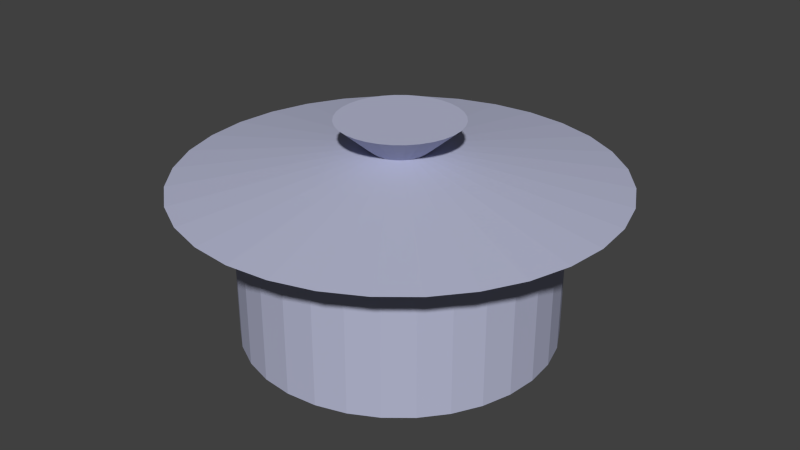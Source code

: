# Source: kl-pot.blend  (saved by Blender 2.76.0; exported with 4.5.12 LTS)
import bpy
from mathutils import Matrix  # noqa: F401  (used for matrix-valued properties, if any)

bpy.ops.wm.read_factory_settings(use_empty=True)
scene = bpy.context.scene
scene.name = 'Scene'

# ---- collections
col_collection_1 = bpy.data.collections.new('Collection 1'); scene.collection.children.link(col_collection_1)

# ---- materials (node trees are filled in below, after node groups)
mat_material_001 = bpy.data.materials.new('Material.001')
mat_material_001.alpha_threshold = 0.0
mat_material_001.roughness = 0.5

# ---- material node trees
mat_material_001.use_nodes = True; mat_material_001.node_tree.nodes.clear()
_N = mat_material_001.node_tree.nodes; _L = mat_material_001.node_tree.links
n0 = _N.new('ShaderNodeOutputMaterial'); n0.name = 'Material Output'; n0.location = (300, 300)
n1 = _N.new('ShaderNodeBsdfDiffuse'); n1.name = 'Diffuse BSDF'; n1.location = (10, 300)
n1.inputs[0].default_value = (0.4633, 0.4817, 0.6383, 1.0)
_L.new(n1.outputs[0], n0.inputs[0])
n0.is_active_output = True

# ---- world
world_world = bpy.data.worlds.new('World'); scene.world = world_world
world_world.color = (0.05088, 0.05088, 0.05088)
world_world.use_sun_shadow = False
world_world.sun_shadow_jitter_overblur = 0.0
world_world.cycles.sampling_method = 'MANUAL'
world_world.cycles.sample_map_resolution = 256

# ---- meshes
me_circle = bpy.data.meshes.new('Circle')
me_circle.from_pydata([(0.0, 1.0, 0.0), (-0.1951, 0.9808, 0.0), (-0.3827, 0.9239, 0.0), (-0.5556, 0.8315, 0.0), (-0.7071, 0.7071, 0.0), (-0.8315, 0.5556, 0.0), (-0.9239, 0.3827, 0.0), (-0.9808, 0.1951, 0.0), (-1.0, 7.55e-08, 0.0), (-0.9808, -0.1951, 0.0), (-0.9239, -0.3827, 0.0), (-0.8315, -0.5556, 0.0), (-0.7071, -0.7071, 0.0), (-0.5556, -0.8315, 0.0), (-0.3827, -0.9239, 0.0), (-0.1951, -0.9808, 0.0), (3.258e-07, -1.0, 0.0), (0.1951, -0.9808, 0.0), (0.3827, -0.9239, 0.0), (0.5556, -0.8315, 0.0), (0.7071, -0.7071, 0.0), (0.8315, -0.5556, 0.0), (0.9239, -0.3827, 0.0), (0.9808, -0.1951, 0.0), (1.0, 9.656e-07, 0.0), (0.9808, 0.1951, 0.0), (0.9239, 0.3827, 0.0), (0.8315, 0.5556, 0.0), (0.7071, 0.7071, 0.0), (0.5556, 0.8315, 0.0), (0.3827, 0.9239, 0.0), (0.1951, 0.9808, 0.0), (1.187e-07, 1.0, 1.0), (-0.1951, 0.9808, 1.0), (-0.3827, 0.9239, 1.0), (-0.5556, 0.8315, 1.0), (-0.7071, 0.7071, 1.0), (-0.8315, 0.5556, 1.0), (-0.9239, 0.3827, 1.0), (-0.9808, 0.1951, 1.0), (-1.0, -2.095e-07, 1.0), (-0.9808, -0.1951, 1.0), (-0.9239, -0.3827, 1.0), (-0.8315, -0.5556, 1.0), (-0.7071, -0.7071, 1.0), (-0.5556, -0.8315, 1.0), (-0.3827, -0.9239, 1.0), (-0.1951, -0.9808, 1.0), (4.446e-07, -1.0, 1.0), (0.1951, -0.9808, 1.0), (0.3827, -0.9239, 1.0), (0.5556, -0.8315, 1.0), (0.7071, -0.7071, 1.0), (0.8315, -0.5556, 1.0), (0.9239, -0.3827, 1.0), (0.9808, -0.1951, 1.0), (1.0, 6.806e-07, 1.0), (0.9808, 0.1951, 1.0), (0.9239, 0.3827, 1.0), (0.8315, 0.5556, 1.0), (0.7071, 0.7071, 1.0), (0.5556, 0.8315, 1.0), (0.3827, 0.9239, 1.0), (0.1951, 0.9808, 1.0), (1.676e-07, 1.378, 1.0), (-0.2688, 1.351, 1.0), (-0.5272, 1.273, 1.0), (-0.7654, 1.145, 1.0), (-0.9741, 0.9741, 1.0), (-1.145, 0.7654, 1.0), (-1.273, 0.5272, 1.0), (-1.351, 0.2688, 1.0), (-1.378, -3.034e-07, 1.0), (-1.351, -0.2688, 1.0), (-1.273, -0.5272, 1.0), (-1.145, -0.7654, 1.0), (-0.9741, -0.9741, 1.0), (-0.7654, -1.145, 1.0), (-0.5272, -1.273, 1.0), (-0.2688, -1.351, 1.0), (6.165e-07, -1.378, 1.0), (0.2688, -1.351, 1.0), (0.5272, -1.273, 1.0), (0.7654, -1.145, 1.0), (0.9741, -0.9741, 1.0), (1.145, -0.7654, 1.0), (1.273, -0.5272, 1.0), (1.351, -0.2688, 1.0), (1.378, 9.228e-07, 1.0), (1.351, 0.2688, 1.0), (1.273, 0.5272, 1.0), (1.145, 0.7654, 1.0), (0.9741, 0.9741, 1.0), (0.7654, 1.145, 1.0), (0.5272, 1.273, 1.0), (0.2688, 1.351, 1.0), (9.047e-08, 0.1763, 1.19), (-0.0344, 0.1729, 1.19), (-0.06747, 0.1629, 1.19), (-0.09795, 0.1466, 1.19), (-0.1247, 0.1247, 1.19), (-0.1466, 0.09795, 1.19), (-0.1629, 0.06747, 1.19), (-0.1729, 0.0344, 1.19), (-0.1763, -5.831e-08, 1.19), (-0.1729, -0.0344, 1.19), (-0.1629, -0.06747, 1.19), (-0.1466, -0.09795, 1.19), (-0.1247, -0.1247, 1.19), (-0.09795, -0.1466, 1.19), (-0.06747, -0.1629, 1.19), (-0.0344, -0.1729, 1.19), (1.479e-07, -0.1763, 1.19), (0.0344, -0.1729, 1.19), (0.06747, -0.1629, 1.19), (0.09795, -0.1466, 1.19), (0.1247, -0.1247, 1.19), (0.1466, -0.09795, 1.19), (0.1629, -0.06747, 1.19), (0.1729, -0.0344, 1.19), (0.1763, 9.861e-08, 1.19), (0.1729, 0.0344, 1.19), (0.1629, 0.06747, 1.19), (0.1466, 0.09795, 1.19), (0.1247, 0.1247, 1.19), (0.09795, 0.1466, 1.19), (0.06747, 0.1629, 1.19), (0.0344, 0.1729, 1.19), (8.888e-08, 0.391, 1.374), (-0.07628, 0.3835, 1.374), (-0.1496, 0.3612, 1.374), (-0.2172, 0.3251, 1.374), (-0.2765, 0.2765, 1.374), (-0.3251, 0.2172, 1.374), (-0.3612, 0.1496, 1.374), (-0.3835, 0.07628, 1.374), (-0.391, -1.021e-07, 1.374), (-0.3835, -0.07628, 1.374), (-0.3612, -0.1496, 1.374), (-0.3251, -0.2172, 1.374), (-0.2765, -0.2765, 1.374), (-0.2172, -0.3251, 1.374), (-0.1496, -0.3612, 1.374), (-0.07628, -0.3835, 1.374), (2.163e-07, -0.391, 1.374), (0.07628, -0.3835, 1.374), (0.1496, -0.3612, 1.374), (0.2172, -0.3251, 1.374), (0.2765, -0.2765, 1.374), (0.3251, -0.2172, 1.374), (0.3612, -0.1496, 1.374), (0.3835, -0.07628, 1.374), (0.391, 2.459e-07, 1.374), (0.3835, 0.07628, 1.374), (0.3612, 0.1496, 1.374), (0.3251, 0.2172, 1.374), (0.2765, 0.2765, 1.374), (0.2172, 0.3251, 1.374), (0.1496, 0.3612, 1.374), (0.07628, 0.3835, 1.374)], [], [(1, 0, 31, 30, 29, 28, 27, 26, 25, 24, 23, 22, 21, 20, 19, 18, 17, 16, 15, 14, 13, 12, 11, 10, 9, 8, 7, 6, 5, 4, 3, 2), (41, 42, 74, 73), (1, 2, 34, 33), (28, 29, 61, 60), (15, 16, 48, 47), (2, 3, 35, 34), (29, 30, 62, 61), (16, 17, 49, 48), (3, 4, 36, 35), (30, 31, 63, 62), (17, 18, 50, 49), (4, 5, 37, 36), (31, 0, 32, 63), (18, 19, 51, 50), (5, 6, 38, 37), (19, 20, 52, 51), (6, 7, 39, 38), (20, 21, 53, 52), (7, 8, 40, 39), (21, 22, 54, 53), (8, 9, 41, 40), (22, 23, 55, 54), (9, 10, 42, 41), (23, 24, 56, 55), (10, 11, 43, 42), (24, 25, 57, 56), (11, 12, 44, 43), (25, 26, 58, 57), (12, 13, 45, 44), (26, 27, 59, 58), (13, 14, 46, 45), (0, 1, 33, 32), (27, 28, 60, 59), (14, 15, 47, 46), (76, 77, 109, 108), (55, 56, 88, 87), (42, 43, 75, 74), (56, 57, 89, 88), (43, 44, 76, 75), (57, 58, 90, 89), (44, 45, 77, 76), (58, 59, 91, 90), (45, 46, 78, 77), (32, 33, 65, 64), (59, 60, 92, 91), (46, 47, 79, 78), (33, 34, 66, 65), (60, 61, 93, 92), (47, 48, 80, 79), (34, 35, 67, 66), (61, 62, 94, 93), (48, 49, 81, 80), (35, 36, 68, 67), (62, 63, 95, 94), (49, 50, 82, 81), (36, 37, 69, 68), (63, 32, 64, 95), (50, 51, 83, 82), (37, 38, 70, 69), (51, 52, 84, 83), (38, 39, 71, 70), (52, 53, 85, 84), (39, 40, 72, 71), (53, 54, 86, 85), (40, 41, 73, 72), (54, 55, 87, 86), (111, 112, 144, 143), (90, 91, 123, 122), (77, 78, 110, 109), (64, 65, 97, 96), (91, 92, 124, 123), (78, 79, 111, 110), (65, 66, 98, 97), (92, 93, 125, 124), (79, 80, 112, 111), (66, 67, 99, 98), (93, 94, 126, 125), (80, 81, 113, 112), (67, 68, 100, 99), (94, 95, 127, 126), (81, 82, 114, 113), (68, 69, 101, 100), (95, 64, 96, 127), (82, 83, 115, 114), (69, 70, 102, 101), (83, 84, 116, 115), (70, 71, 103, 102), (84, 85, 117, 116), (71, 72, 104, 103), (85, 86, 118, 117), (72, 73, 105, 104), (86, 87, 119, 118), (73, 74, 106, 105), (87, 88, 120, 119), (74, 75, 107, 106), (88, 89, 121, 120), (75, 76, 108, 107), (89, 90, 122, 121), (129, 130, 131, 132, 133, 134, 135, 136, 137, 138, 139, 140, 141, 142, 143, 144, 145, 146, 147, 148, 149, 150, 151, 152, 153, 154, 155, 156, 157, 158, 159, 128), (98, 99, 131, 130), (125, 126, 158, 157), (112, 113, 145, 144), (99, 100, 132, 131), (126, 127, 159, 158), (113, 114, 146, 145), (100, 101, 133, 132), (127, 96, 128, 159), (114, 115, 147, 146), (101, 102, 134, 133), (115, 116, 148, 147), (102, 103, 135, 134), (116, 117, 149, 148), (103, 104, 136, 135), (117, 118, 150, 149), (104, 105, 137, 136), (118, 119, 151, 150), (105, 106, 138, 137), (119, 120, 152, 151), (106, 107, 139, 138), (120, 121, 153, 152), (107, 108, 140, 139), (121, 122, 154, 153), (108, 109, 141, 140), (122, 123, 155, 154), (109, 110, 142, 141), (96, 97, 129, 128), (123, 124, 156, 155), (110, 111, 143, 142), (97, 98, 130, 129), (124, 125, 157, 156)])
me_circle.materials.append(mat_material_001)
me_circle.use_remesh_preserve_volume = False
me_circle.use_remesh_preserve_attributes = False
me_circle.use_mirror_vertex_groups = False
me_circle.update()

# ---- objects
ob_circle = bpy.data.objects.new('Circle', me_circle)

# ---- transforms, parenting, visibility, modifiers, constraints
ob_circle.location = (0.0, 0.0, 0.0)
ob_circle.scale = (4.0, 4.0, 4.0)
ob_circle.lineart.crease_threshold = 0.0

# ---- collection membership
col_collection_1.objects.link(ob_circle)

# ---- scene / render settings (as saved in the file)
scene.frame_start = 1; scene.frame_end = 250; scene.frame_set(1)
scene.render.engine = 'CYCLES'
scene.render.resolution_percentage = 50
scene.render.dither_intensity = 0.0
scene.cycles.use_denoising = False
scene.cycles.samples = 10
scene.cycles.sampling_pattern = 'TABULATED_SOBOL'
scene.cycles.light_sampling_threshold = 0.0
scene.cycles.use_adaptive_sampling = False
scene.cycles.use_light_tree = False
scene.cycles.blur_glossy = 0.0
scene.cycles.pixel_filter_type = 'GAUSSIAN'
scene.cycles.sample_clamp_indirect = 0.0
scene.view_settings.view_transform = 'Standard'
bpy.context.view_layer.update()

# ---- added for rendering (the .blend has no active camera and no usable light): camera, sun
cam_auto = bpy.data.cameras.new('AutoCamera')
cam_auto.lens = 50.0
cam_auto.sensor_width = 36.0
cam_auto.clip_end = 1000.0
ob_auto_camera = bpy.data.objects.new('AutoCamera', cam_auto)
scene.collection.objects.link(ob_auto_camera)
ob_auto_camera.location = (15.2906, -18.3488, 14.9805)
ob_auto_camera.rotation_euler = (1.09748, -7.21219e-08, 0.694738)
scene.camera = ob_auto_camera
light_auto_sun = bpy.data.lights.new('AutoSun', 'SUN')
light_auto_sun.energy = 3.0
light_auto_sun.angle = 0.0523599
ob_auto_sun = bpy.data.objects.new('AutoSun', light_auto_sun)
scene.collection.objects.link(ob_auto_sun)
ob_auto_sun.rotation_euler = (0.872665, 0.174533, 0.523599)
bpy.context.view_layer.update()
